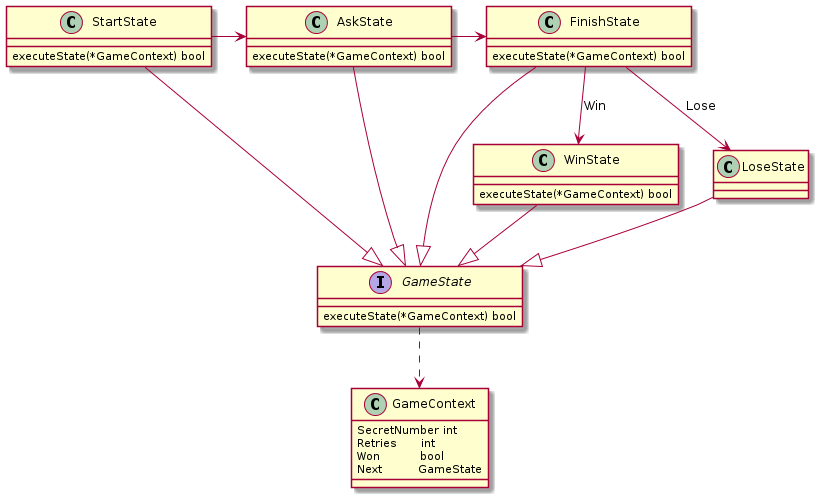

The diagram above was rendered by PlantUML. Its source (embedded in the PNG):
@startuml
interface GameState{
    executeState(*GameContext) bool
}
class GameContext {
	SecretNumber int
	Retries      int
	Won          bool
	Next         GameState
}

class StartState{
    executeState(*GameContext) bool
}

class AskState{
    executeState(*GameContext) bool
}

class FinishState{
    executeState(*GameContext) bool
}

class WinState{
    executeState(*GameContext) bool
}


StartState --|> GameState
AskState --|> GameState
FinishState --|> GameState
WinState --|> GameState
LoseState --|> GameState
GameState ..> GameContext

StartState -> AskState
AskState -> FinishState
FinishState --> WinState : Win
FinishState --> LoseState : Lose
@enduml